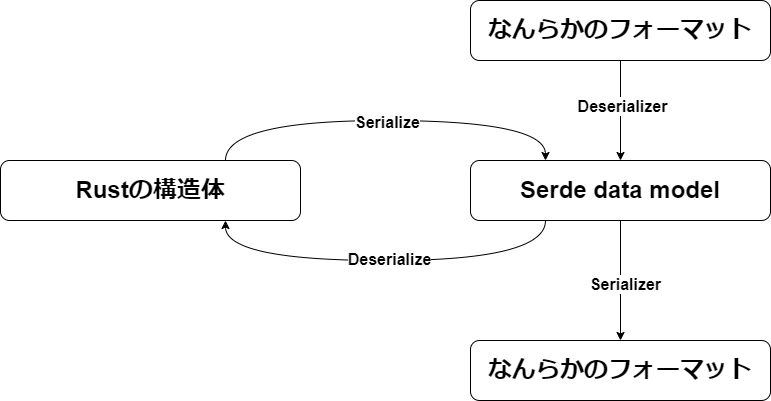

The diagram above was exported from draw.io. Its source (the exported page's mxGraphModel, read from the mxfile embedded in the PNG):
<mxGraphModel dx="967" dy="325" grid="1" gridSize="10" guides="1" tooltips="1" connect="1" arrows="1" fold="1" page="1" pageScale="1" pageWidth="850" pageHeight="1100" background="#FFFFFF" math="0" shadow="0">
  <root>
    <mxCell id="0" />
    <mxCell id="1" parent="0" />
    <mxCell id="11" style="edgeStyle=none;html=1;entryX=0.5;entryY=0;entryDx=0;entryDy=0;" parent="1" source="5" target="6" edge="1">
      <mxGeometry relative="1" as="geometry" />
    </mxCell>
    <mxCell id="12" value="Deserializer" style="edgeLabel;html=1;align=center;verticalAlign=middle;resizable=0;points=[];fontSize=16;fontStyle=1" parent="11" vertex="1" connectable="0">
      <mxGeometry x="-0.0864" y="2" relative="1" as="geometry">
        <mxPoint as="offset" />
      </mxGeometry>
    </mxCell>
    <mxCell id="5" value="なんらかのフォーマット" style="rounded=1;whiteSpace=wrap;html=1;fontSize=24;fontStyle=1" parent="1" vertex="1">
      <mxGeometry x="500" y="30" width="300" height="60" as="geometry" />
    </mxCell>
    <mxCell id="13" style="edgeStyle=none;html=1;" parent="1" source="6" target="8" edge="1">
      <mxGeometry relative="1" as="geometry" />
    </mxCell>
    <mxCell id="14" value="&lt;font&gt;Serializer&lt;/font&gt;" style="edgeLabel;html=1;align=center;verticalAlign=middle;resizable=0;points=[];fontSize=16;fontStyle=1" parent="13" vertex="1" connectable="0">
      <mxGeometry x="0.0606" y="5" relative="1" as="geometry">
        <mxPoint as="offset" />
      </mxGeometry>
    </mxCell>
    <mxCell id="6" value="Serde data model" style="rounded=1;whiteSpace=wrap;html=1;fontSize=24;fontStyle=1" parent="1" vertex="1">
      <mxGeometry x="500" y="190" width="300" height="60" as="geometry" />
    </mxCell>
    <mxCell id="8" value="なんらかのフォーマット" style="rounded=1;whiteSpace=wrap;html=1;fontSize=24;fontStyle=1" parent="1" vertex="1">
      <mxGeometry x="500" y="370" width="300" height="60" as="geometry" />
    </mxCell>
    <mxCell id="18" style="edgeStyle=orthogonalEdgeStyle;html=1;exitX=0.75;exitY=0;exitDx=0;exitDy=0;entryX=0.25;entryY=0;entryDx=0;entryDy=0;curved=1;" edge="1" parent="1" source="16" target="6">
      <mxGeometry relative="1" as="geometry">
        <Array as="points">
          <mxPoint x="255" y="150" />
          <mxPoint x="575" y="150" />
        </Array>
      </mxGeometry>
    </mxCell>
    <mxCell id="27" value="&lt;font style=&quot;font-size: 16px;&quot;&gt;Serialize&lt;/font&gt;" style="edgeLabel;html=1;align=center;verticalAlign=middle;resizable=0;points=[];fontSize=24;fontStyle=1" vertex="1" connectable="0" parent="18">
      <mxGeometry x="0.0095" relative="1" as="geometry">
        <mxPoint as="offset" />
      </mxGeometry>
    </mxCell>
    <mxCell id="16" value="Rustの構造体" style="rounded=1;whiteSpace=wrap;html=1;fontSize=24;fontStyle=1" vertex="1" parent="1">
      <mxGeometry x="30" y="190" width="300" height="60" as="geometry" />
    </mxCell>
    <mxCell id="24" style="edgeStyle=orthogonalEdgeStyle;html=1;exitX=0.75;exitY=0;exitDx=0;exitDy=0;entryX=0.25;entryY=0;entryDx=0;entryDy=0;curved=1;" edge="1" parent="1">
      <mxGeometry relative="1" as="geometry">
        <mxPoint x="575" y="250" as="sourcePoint" />
        <mxPoint x="255" y="250" as="targetPoint" />
        <Array as="points">
          <mxPoint x="575" y="290" />
          <mxPoint x="255" y="290" />
        </Array>
      </mxGeometry>
    </mxCell>
    <mxCell id="28" value="Deserialize" style="edgeLabel;align=center;verticalAlign=middle;resizable=0;points=[];fontStyle=1;fontSize=16;html=1;" vertex="1" connectable="0" parent="24">
      <mxGeometry x="-0.0164" y="-1" relative="1" as="geometry">
        <mxPoint as="offset" />
      </mxGeometry>
    </mxCell>
  </root>
</mxGraphModel>